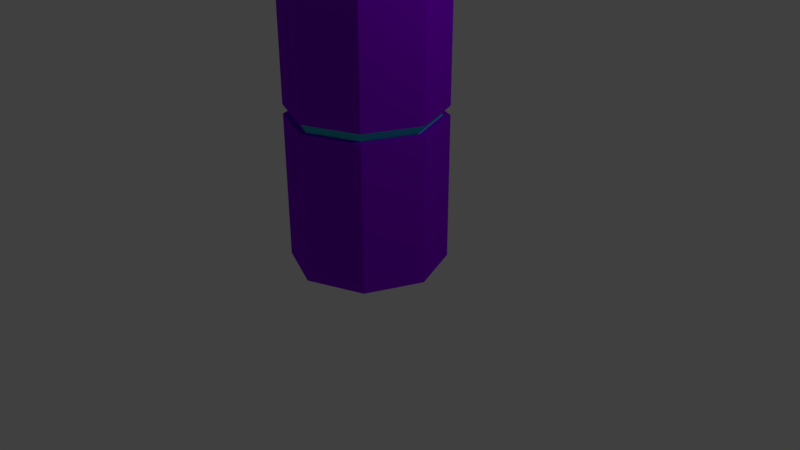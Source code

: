 # Source: Pillar5.blend  (saved by Blender 2.79.0; exported with 4.5.12 LTS)
import bpy
from mathutils import Matrix  # noqa: F401  (used for matrix-valued properties, if any)

bpy.ops.wm.read_factory_settings(use_empty=True)
scene = bpy.context.scene
scene.name = 'Scene'

# ---- collections
col_collection_1 = bpy.data.collections.new('Collection 1'); scene.collection.children.link(col_collection_1)

# ---- materials (node trees are filled in below, after node groups)
mat_glow_001 = bpy.data.materials.new('glow.001')
mat_glow_001.alpha_threshold = 0.0
mat_glow_001.use_transparent_shadow = False
mat_glow_001.diffuse_color = (0.05726, 0.8, 0.7547, 1.0)
mat_glow_001.roughness = 0.5
mat_pillar = bpy.data.materials.new('Pillar')
mat_pillar.alpha_threshold = 0.0
mat_pillar.use_transparent_shadow = False
mat_pillar.diffuse_color = (0.2625, 0.0, 0.8, 1.0)
mat_pillar.roughness = 0.5

# ---- material node trees

# ---- world
world_world = bpy.data.worlds.new('World'); scene.world = world_world
world_world.color = (0.05088, 0.05088, 0.05088)
world_world.use_sun_shadow = False
world_world.sun_shadow_jitter_overblur = 0.0
world_world.cycles.sampling_method = 'MANUAL'

# ---- cameras
cam_camera = bpy.data.cameras.new('Camera')
cam_camera.clip_end = 100.0
cam_camera.lens = 35.0
cam_camera.sensor_width = 32.0
cam_camera.sensor_height = 18.0
cam_camera.ortho_scale = 7.314
cam_camera.dof.focus_distance = 0.0
cam_camera.dof.aperture_fstop = 128.0

# ---- lights
light_lamp = bpy.data.lights.new('Lamp', 'POINT')
light_lamp.transmission_factor = 0.0
light_lamp.cutoff_distance = 30.0
light_lamp.energy = 100.0
light_lamp.shadow_buffer_clip_start = 1.001
light_lamp.shadow_soft_size = 0.1
light_lamp.shadow_maximum_resolution = 0.006
light_lamp.use_absolute_resolution = True

# ---- meshes
me_cylinder = bpy.data.meshes.new('Cylinder')
me_cylinder.from_pydata([(1.49e-08, 1.0, 0.0), (0.7071, 0.7071, 0.0), (1.0, -5.861e-08, 0.0), (0.7071, -0.7071, 0.0), (-7.252e-08, -1.0, 0.0), (-0.7071, -0.7071, 0.0), (-1.0, -2.976e-09, 0.0), (-0.7071, 0.7071, 0.0), (-0.004007, 1.0, 3.064), (-0.004418, 1.0, 3.257), (0.7027, 0.7072, 3.257), (0.7031, 0.7072, 3.064), (0.9956, 0.0001136, 3.257), (0.996, 0.000103, 3.064), (0.7027, -0.707, 3.257), (0.7031, -0.707, 3.064), (-0.004418, -0.9999, 3.257), (-0.004007, -0.9999, 3.064), (-0.7115, -0.707, 3.257), (-0.7111, -0.707, 3.064), (-1.004, 0.0001136, 3.257), (-1.004, 0.0001031, 3.064), (-0.7115, 0.7072, 3.257), (-0.7111, 0.7072, 3.064), (-0.004026, 0.9055, 3.064), (-0.004399, 0.9055, 3.257), (0.6358, 0.6403, 3.257), (0.6362, 0.6403, 3.064), (0.901, 0.0001131, 3.257), (0.9014, 0.0001035, 3.064), (0.6358, -0.6401, 3.257), (0.6362, -0.6401, 3.064), (-0.004399, -0.9053, 3.257), (-0.004026, -0.9053, 3.064), (-0.6446, -0.6401, 3.257), (-0.6443, -0.6401, 3.064), (-0.9098, 0.0001131, 3.257), (-0.9094, 0.0001035, 3.064), (-0.6446, 0.6403, 3.257), (-0.6443, 0.6403, 3.064), (-0.004966, 1.0, 6.994), (-0.004935, 0.000127, 8.662), (0.7021, 0.7072, 6.994), (0.995, 0.0001277, 6.994), (0.7021, -0.707, 6.994), (-0.004966, -0.9999, 6.994), (-0.7121, -0.707, 6.994), (-1.005, 0.0001277, 6.994), (-0.7121, 0.7072, 6.994), (0.7023, 0.7072, 5.824), (0.7023, 0.7072, 5.602), (0.9952, 0.0001246, 5.824), (0.9952, 0.0001239, 5.602), (0.7023, -0.707, 5.824), (0.7023, -0.707, 5.602), (-0.004845, -0.9999, 5.824), (-0.004819, -0.9999, 5.602), (-0.712, -0.707, 5.824), (-0.7119, -0.707, 5.602), (-1.005, 0.0001246, 5.824), (-1.005, 0.0001239, 5.602), (-0.712, 0.7072, 5.824), (-0.7119, 0.7072, 5.602), (-0.004819, 1.0, 5.602), (-0.004845, 1.0, 5.824), (0.6185, 0.6235, 5.824), (0.6185, 0.6235, 5.602), (0.8767, 0.0001245, 5.824), (0.8767, 0.0001239, 5.602), (0.6185, -0.6232, 5.824), (0.6185, -0.6232, 5.602), (-0.004844, -0.8814, 5.824), (-0.00482, -0.8814, 5.602), (-0.6282, -0.6232, 5.824), (-0.6282, -0.6232, 5.602), (-0.8864, 0.0001246, 5.824), (-0.8864, 0.000124, 5.602), (-0.6282, 0.6235, 5.824), (-0.6282, 0.6235, 5.602), (-0.00482, 0.8817, 5.602), (-0.004844, 0.8817, 5.824)], [], [(0, 1, 2, 6, 7), (6, 2, 3, 4, 5), (7, 23, 8, 0), (16, 18, 34, 32), (6, 21, 23, 7), (11, 8, 24, 27), (5, 19, 21, 6), (19, 17, 33, 35), (4, 17, 19, 5), (10, 12, 28, 26), (3, 15, 17, 4), (18, 20, 36, 34), (2, 13, 15, 3), (13, 11, 27, 29), (1, 11, 13, 2), (21, 19, 35, 37), (0, 8, 11, 1), (12, 14, 30, 28), (39, 38, 25, 24), (37, 36, 38, 39), (35, 34, 36, 37), (33, 32, 34, 35), (31, 30, 32, 33), (29, 28, 30, 31), (27, 26, 28, 29), (24, 25, 26, 27), (8, 23, 39, 24), (9, 10, 26, 25), (17, 15, 31, 33), (22, 9, 25, 38), (14, 16, 32, 30), (23, 21, 37, 39), (15, 13, 29, 31), (20, 22, 38, 36), (61, 48, 40, 64), (48, 41, 40), (59, 47, 48, 61), (47, 41, 48), (57, 46, 47, 59), (46, 41, 47), (55, 45, 46, 57), (45, 41, 46), (53, 44, 45, 55), (44, 41, 45), (51, 43, 44, 53), (43, 41, 44), (49, 42, 43, 51), (42, 41, 43), (64, 40, 42, 49), (40, 41, 42), (9, 63, 50, 10), (50, 63, 79, 66), (10, 50, 52, 12), (53, 55, 71, 69), (12, 52, 54, 14), (63, 62, 78, 79), (14, 54, 56, 16), (56, 54, 70, 72), (16, 56, 58, 18), (59, 61, 77, 75), (18, 58, 60, 20), (51, 53, 69, 67), (20, 60, 62, 22), (62, 60, 76, 78), (22, 62, 63, 9), (54, 52, 68, 70), (79, 80, 65, 66), (66, 65, 67, 68), (68, 67, 69, 70), (70, 69, 71, 72), (72, 71, 73, 74), (74, 73, 75, 76), (76, 75, 77, 78), (78, 77, 80, 79), (61, 64, 80, 77), (58, 56, 72, 74), (64, 49, 65, 80), (55, 57, 73, 71), (52, 50, 66, 68), (60, 58, 74, 76), (49, 51, 67, 65), (57, 59, 75, 73)])
me_cylinder.polygons.foreach_set('material_index', [1, 1, 1, 1, 1, 1, 1, 1, 1, 1, 1, 1, 1, 1, 1, 1, 1, 1, 0, 0, 0, 0, 0, 0, 0, 0, 1, 1, 1, 1, 1, 1, 1, 1, 1, 1, 1, 1, 1, 1, 1, 1, 1, 1, 1, 1, 1, 1, 1, 1, 1, 1, 1, 1, 1, 1, 1, 1, 1, 1, 1, 1, 1, 1, 1, 1, 0, 0, 0, 0, 0, 0, 0, 0, 1, 1, 1, 1, 1, 1, 1, 1])
me_cylinder.materials.append(mat_glow_001)
me_cylinder.materials.append(mat_pillar)
me_cylinder.use_remesh_preserve_volume = False
me_cylinder.use_remesh_preserve_attributes = False
me_cylinder.use_mirror_vertex_groups = False
me_cylinder.update()

# ---- objects
ob_cylinder = bpy.data.objects.new('Cylinder', me_cylinder)
ob_lamp = bpy.data.objects.new('Lamp', light_lamp)
ob_camera = bpy.data.objects.new('Camera', cam_camera)

# ---- transforms, parenting, visibility, modifiers, constraints
ob_cylinder.location = (0.0, 0.0, 0.0)
ob_cylinder.scale = (1.0, 1.0, 0.6145)
ob_cylinder.lineart.crease_threshold = 0.0
ob_lamp.location = (4.076, 1.005, 5.904)
ob_lamp.rotation_euler = (0.6503, 0.05522, 1.866)
ob_lamp.lock_rotations_4d = False
ob_lamp.empty_display_type = 'ARROWS'
ob_lamp.color = (0.0, 0.0, 0.0, 0.0)
ob_lamp.lineart.crease_threshold = 0.0
ob_camera.location = (7.481, -6.508, 5.344)
ob_camera.rotation_euler = (1.109, 0.0, 0.8149)
ob_camera.lock_rotations_4d = False
ob_camera.empty_display_type = 'ARROWS'
ob_camera.color = (0.0, 0.0, 0.0, 0.0)
ob_camera.display_type = 'WIRE'
ob_camera.lineart.crease_threshold = 0.0

# ---- collection membership
col_collection_1.objects.link(ob_cylinder)
col_collection_1.objects.link(ob_lamp)
col_collection_1.objects.link(ob_camera)

# ---- scene / render settings (as saved in the file)
scene.camera = ob_camera
scene.frame_start = 1; scene.frame_end = 250; scene.frame_set(1)
scene.render.engine = 'BLENDER_EEVEE_NEXT'
scene.render.resolution_percentage = 50
scene.render.dither_intensity = 0.0
scene.cycles.use_denoising = False
scene.cycles.samples = 128
scene.cycles.sampling_pattern = 'TABULATED_SOBOL'
scene.cycles.use_adaptive_sampling = False
scene.cycles.use_light_tree = False
scene.cycles.blur_glossy = 0.0
scene.cycles.sample_clamp_indirect = 0.0
scene.view_settings.view_transform = 'Standard'
bpy.context.view_layer.update()
